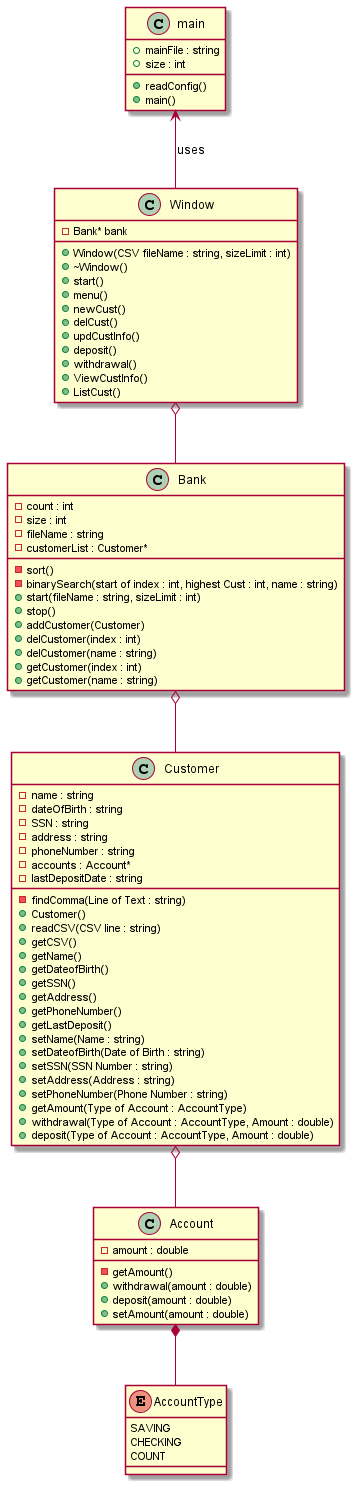

The diagram above was rendered by PlantUML. Its source (embedded in the PNG):
@startuml
'https://plantuml.com/class-diagram

class main{
    +mainFile : string
    +size : int
    +readConfig()
    +main()
}

main <-- Window : uses

class Window{
    -Bank* bank
    +Window(CSV fileName : string, sizeLimit : int)
    +~Window()
    +start()
    +menu()
    +newCust()
    +delCust()
    +updCustInfo()
    +deposit()
    +withdrawal()
    +ViewCustInfo()
    +ListCust()
}

Window o-- Bank

class Bank{
    -count : int
    -size : int
    -fileName : string
    -customerList : Customer*
    -sort()
    -binarySearch(start of index : int, highest Cust : int, name : string)
    +start(fileName : string, sizeLimit : int)
    +stop()
    +addCustomer(Customer)
    +delCustomer(index : int)
    +delCustomer(name : string)
    +getCustomer(index : int)
    +getCustomer(name : string)
}

Bank o-- Customer

class Customer{
    -name : string
    -dateOfBirth : string
    -SSN : string
    -address : string
    -phoneNumber : string
    -accounts : Account*
    -lastDepositDate : string
    -findComma(Line of Text : string)
    +Customer()
    +readCSV(CSV line : string)
    +getCSV()
    +getName()
    +getDateofBirth()
    +getSSN()
    +getAddress()
    +getPhoneNumber()
    +getLastDeposit()
    +setName(Name : string)
    +setDateofBirth(Date of Birth : string)
    +setSSN(SSN Number : string)
    +setAddress(Address : string)
    +setPhoneNumber(Phone Number : string)
    +getAmount(Type of Account : AccountType)
    +withdrawal(Type of Account : AccountType, Amount : double)
    +deposit(Type of Account : AccountType, Amount : double)

}

Customer o--Account

class Account{
-amount : double
-getAmount()
+withdrawal(amount : double)
+deposit(amount : double)
+setAmount(amount : double)
}

Account *-- AccountType

enum AccountType{
    SAVING
    CHECKING
    COUNT
}
@enduml